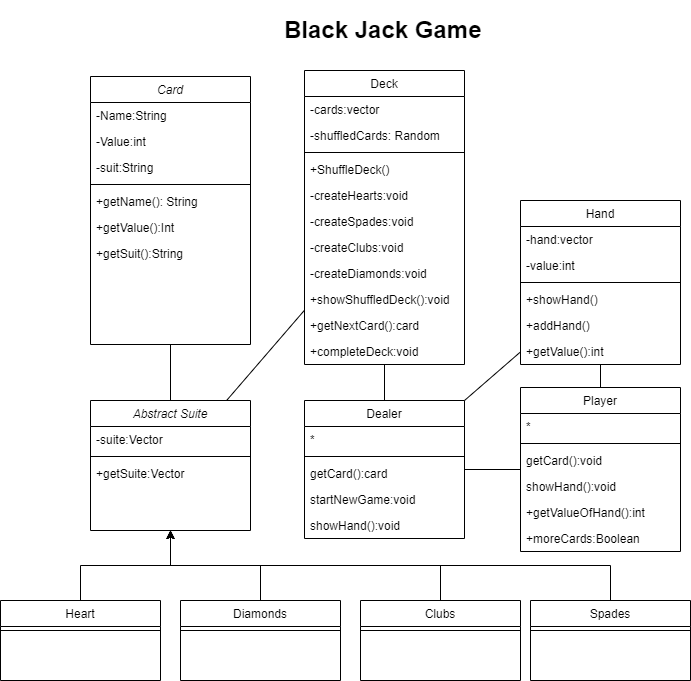

The diagram above was exported from draw.io. Its source (the exported page's mxGraphModel, read from the mxfile embedded in the PNG):
<mxGraphModel dx="1490" dy="1669" grid="1" gridSize="10" guides="1" tooltips="1" connect="1" arrows="1" fold="1" page="1" pageScale="1" pageWidth="827" pageHeight="1169" math="0" shadow="0">
  <root>
    <mxCell id="WIyWlLk6GJQsqaUBKTNV-0" />
    <mxCell id="WIyWlLk6GJQsqaUBKTNV-1" parent="WIyWlLk6GJQsqaUBKTNV-0" />
    <mxCell id="zkfFHV4jXpPFQw0GAbJ--0" value="Card" style="swimlane;fontStyle=2;align=center;verticalAlign=top;childLayout=stackLayout;horizontal=1;startSize=26;horizontalStack=0;resizeParent=1;resizeLast=0;collapsible=1;marginBottom=0;rounded=0;shadow=0;strokeWidth=1;" parent="WIyWlLk6GJQsqaUBKTNV-1" vertex="1">
      <mxGeometry x="120" y="-124" width="160" height="268" as="geometry">
        <mxRectangle x="230" y="140" width="160" height="26" as="alternateBounds" />
      </mxGeometry>
    </mxCell>
    <mxCell id="zkfFHV4jXpPFQw0GAbJ--1" value="-Name:String" style="text;align=left;verticalAlign=top;spacingLeft=4;spacingRight=4;overflow=hidden;rotatable=0;points=[[0,0.5],[1,0.5]];portConstraint=eastwest;" parent="zkfFHV4jXpPFQw0GAbJ--0" vertex="1">
      <mxGeometry y="26" width="160" height="26" as="geometry" />
    </mxCell>
    <mxCell id="8qOLIuwqw7Gsb3R4Ig_d-22" value="-Value:int" style="text;align=left;verticalAlign=top;spacingLeft=4;spacingRight=4;overflow=hidden;rotatable=0;points=[[0,0.5],[1,0.5]];portConstraint=eastwest;" parent="zkfFHV4jXpPFQw0GAbJ--0" vertex="1">
      <mxGeometry y="52" width="160" height="26" as="geometry" />
    </mxCell>
    <mxCell id="8qOLIuwqw7Gsb3R4Ig_d-23" value="-suit:String" style="text;align=left;verticalAlign=top;spacingLeft=4;spacingRight=4;overflow=hidden;rotatable=0;points=[[0,0.5],[1,0.5]];portConstraint=eastwest;" parent="zkfFHV4jXpPFQw0GAbJ--0" vertex="1">
      <mxGeometry y="78" width="160" height="26" as="geometry" />
    </mxCell>
    <mxCell id="zkfFHV4jXpPFQw0GAbJ--4" value="" style="line;html=1;strokeWidth=1;align=left;verticalAlign=middle;spacingTop=-1;spacingLeft=3;spacingRight=3;rotatable=0;labelPosition=right;points=[];portConstraint=eastwest;" parent="zkfFHV4jXpPFQw0GAbJ--0" vertex="1">
      <mxGeometry y="104" width="160" height="8" as="geometry" />
    </mxCell>
    <mxCell id="zkfFHV4jXpPFQw0GAbJ--5" value="+getName(): String" style="text;align=left;verticalAlign=top;spacingLeft=4;spacingRight=4;overflow=hidden;rotatable=0;points=[[0,0.5],[1,0.5]];portConstraint=eastwest;" parent="zkfFHV4jXpPFQw0GAbJ--0" vertex="1">
      <mxGeometry y="112" width="160" height="26" as="geometry" />
    </mxCell>
    <mxCell id="8qOLIuwqw7Gsb3R4Ig_d-24" value="+getValue():Int" style="text;align=left;verticalAlign=top;spacingLeft=4;spacingRight=4;overflow=hidden;rotatable=0;points=[[0,0.5],[1,0.5]];portConstraint=eastwest;" parent="zkfFHV4jXpPFQw0GAbJ--0" vertex="1">
      <mxGeometry y="138" width="160" height="26" as="geometry" />
    </mxCell>
    <mxCell id="8qOLIuwqw7Gsb3R4Ig_d-25" value="+getSuit():String" style="text;align=left;verticalAlign=top;spacingLeft=4;spacingRight=4;overflow=hidden;rotatable=0;points=[[0,0.5],[1,0.5]];portConstraint=eastwest;" parent="zkfFHV4jXpPFQw0GAbJ--0" vertex="1">
      <mxGeometry y="164" width="160" height="26" as="geometry" />
    </mxCell>
    <mxCell id="zkfFHV4jXpPFQw0GAbJ--6" value="Player" style="swimlane;fontStyle=0;align=center;verticalAlign=top;childLayout=stackLayout;horizontal=1;startSize=26;horizontalStack=0;resizeParent=1;resizeLast=0;collapsible=1;marginBottom=0;rounded=0;shadow=0;strokeWidth=1;" parent="WIyWlLk6GJQsqaUBKTNV-1" vertex="1">
      <mxGeometry x="550" y="187" width="160" height="164" as="geometry">
        <mxRectangle x="130" y="380" width="160" height="26" as="alternateBounds" />
      </mxGeometry>
    </mxCell>
    <mxCell id="zkfFHV4jXpPFQw0GAbJ--7" value="*" style="text;align=left;verticalAlign=top;spacingLeft=4;spacingRight=4;overflow=hidden;rotatable=0;points=[[0,0.5],[1,0.5]];portConstraint=eastwest;" parent="zkfFHV4jXpPFQw0GAbJ--6" vertex="1">
      <mxGeometry y="26" width="160" height="26" as="geometry" />
    </mxCell>
    <mxCell id="zkfFHV4jXpPFQw0GAbJ--9" value="" style="line;html=1;strokeWidth=1;align=left;verticalAlign=middle;spacingTop=-1;spacingLeft=3;spacingRight=3;rotatable=0;labelPosition=right;points=[];portConstraint=eastwest;" parent="zkfFHV4jXpPFQw0GAbJ--6" vertex="1">
      <mxGeometry y="52" width="160" height="8" as="geometry" />
    </mxCell>
    <mxCell id="8qOLIuwqw7Gsb3R4Ig_d-45" value="getCard():void" style="text;align=left;verticalAlign=top;spacingLeft=4;spacingRight=4;overflow=hidden;rotatable=0;points=[[0,0.5],[1,0.5]];portConstraint=eastwest;" parent="zkfFHV4jXpPFQw0GAbJ--6" vertex="1">
      <mxGeometry y="60" width="160" height="26" as="geometry" />
    </mxCell>
    <mxCell id="8qOLIuwqw7Gsb3R4Ig_d-46" value="showHand():void" style="text;align=left;verticalAlign=top;spacingLeft=4;spacingRight=4;overflow=hidden;rotatable=0;points=[[0,0.5],[1,0.5]];portConstraint=eastwest;" parent="zkfFHV4jXpPFQw0GAbJ--6" vertex="1">
      <mxGeometry y="86" width="160" height="26" as="geometry" />
    </mxCell>
    <mxCell id="8qOLIuwqw7Gsb3R4Ig_d-49" value="+getValueOfHand():int" style="text;align=left;verticalAlign=top;spacingLeft=4;spacingRight=4;overflow=hidden;rotatable=0;points=[[0,0.5],[1,0.5]];portConstraint=eastwest;" parent="zkfFHV4jXpPFQw0GAbJ--6" vertex="1">
      <mxGeometry y="112" width="160" height="26" as="geometry" />
    </mxCell>
    <mxCell id="8qOLIuwqw7Gsb3R4Ig_d-50" value="+moreCards:Boolean" style="text;align=left;verticalAlign=top;spacingLeft=4;spacingRight=4;overflow=hidden;rotatable=0;points=[[0,0.5],[1,0.5]];portConstraint=eastwest;" parent="zkfFHV4jXpPFQw0GAbJ--6" vertex="1">
      <mxGeometry y="138" width="160" height="26" as="geometry" />
    </mxCell>
    <mxCell id="zkfFHV4jXpPFQw0GAbJ--13" value="Hand" style="swimlane;fontStyle=0;align=center;verticalAlign=top;childLayout=stackLayout;horizontal=1;startSize=26;horizontalStack=0;resizeParent=1;resizeLast=0;collapsible=1;marginBottom=0;rounded=0;shadow=0;strokeWidth=1;" parent="WIyWlLk6GJQsqaUBKTNV-1" vertex="1">
      <mxGeometry x="550" width="160" height="164" as="geometry">
        <mxRectangle x="340" y="380" width="170" height="26" as="alternateBounds" />
      </mxGeometry>
    </mxCell>
    <mxCell id="zkfFHV4jXpPFQw0GAbJ--14" value="-hand:vector" style="text;align=left;verticalAlign=top;spacingLeft=4;spacingRight=4;overflow=hidden;rotatable=0;points=[[0,0.5],[1,0.5]];portConstraint=eastwest;" parent="zkfFHV4jXpPFQw0GAbJ--13" vertex="1">
      <mxGeometry y="26" width="160" height="26" as="geometry" />
    </mxCell>
    <mxCell id="8qOLIuwqw7Gsb3R4Ig_d-34" value="-value:int" style="text;align=left;verticalAlign=top;spacingLeft=4;spacingRight=4;overflow=hidden;rotatable=0;points=[[0,0.5],[1,0.5]];portConstraint=eastwest;" parent="zkfFHV4jXpPFQw0GAbJ--13" vertex="1">
      <mxGeometry y="52" width="160" height="26" as="geometry" />
    </mxCell>
    <mxCell id="zkfFHV4jXpPFQw0GAbJ--15" value="" style="line;html=1;strokeWidth=1;align=left;verticalAlign=middle;spacingTop=-1;spacingLeft=3;spacingRight=3;rotatable=0;labelPosition=right;points=[];portConstraint=eastwest;" parent="zkfFHV4jXpPFQw0GAbJ--13" vertex="1">
      <mxGeometry y="78" width="160" height="8" as="geometry" />
    </mxCell>
    <mxCell id="8qOLIuwqw7Gsb3R4Ig_d-20" value="+showHand()" style="text;align=left;verticalAlign=top;spacingLeft=4;spacingRight=4;overflow=hidden;rotatable=0;points=[[0,0.5],[1,0.5]];portConstraint=eastwest;" parent="zkfFHV4jXpPFQw0GAbJ--13" vertex="1">
      <mxGeometry y="86" width="160" height="26" as="geometry" />
    </mxCell>
    <mxCell id="8qOLIuwqw7Gsb3R4Ig_d-36" value="+addHand()" style="text;align=left;verticalAlign=top;spacingLeft=4;spacingRight=4;overflow=hidden;rotatable=0;points=[[0,0.5],[1,0.5]];portConstraint=eastwest;" parent="zkfFHV4jXpPFQw0GAbJ--13" vertex="1">
      <mxGeometry y="112" width="160" height="26" as="geometry" />
    </mxCell>
    <mxCell id="8qOLIuwqw7Gsb3R4Ig_d-35" value="+getValue():int" style="text;align=left;verticalAlign=top;spacingLeft=4;spacingRight=4;overflow=hidden;rotatable=0;points=[[0,0.5],[1,0.5]];portConstraint=eastwest;" parent="zkfFHV4jXpPFQw0GAbJ--13" vertex="1">
      <mxGeometry y="138" width="160" height="26" as="geometry" />
    </mxCell>
    <mxCell id="zkfFHV4jXpPFQw0GAbJ--17" value="Deck" style="swimlane;fontStyle=0;align=center;verticalAlign=top;childLayout=stackLayout;horizontal=1;startSize=26;horizontalStack=0;resizeParent=1;resizeLast=0;collapsible=1;marginBottom=0;rounded=0;shadow=0;strokeWidth=1;" parent="WIyWlLk6GJQsqaUBKTNV-1" vertex="1">
      <mxGeometry x="334" y="-130" width="160" height="294" as="geometry">
        <mxRectangle x="550" y="140" width="160" height="26" as="alternateBounds" />
      </mxGeometry>
    </mxCell>
    <mxCell id="8qOLIuwqw7Gsb3R4Ig_d-18" value="-cards:vector" style="text;align=left;verticalAlign=top;spacingLeft=4;spacingRight=4;overflow=hidden;rotatable=0;points=[[0,0.5],[1,0.5]];portConstraint=eastwest;" parent="zkfFHV4jXpPFQw0GAbJ--17" vertex="1">
      <mxGeometry y="26" width="160" height="26" as="geometry" />
    </mxCell>
    <mxCell id="8qOLIuwqw7Gsb3R4Ig_d-19" value="-shuffledCards: Random" style="text;align=left;verticalAlign=top;spacingLeft=4;spacingRight=4;overflow=hidden;rotatable=0;points=[[0,0.5],[1,0.5]];portConstraint=eastwest;" parent="zkfFHV4jXpPFQw0GAbJ--17" vertex="1">
      <mxGeometry y="52" width="160" height="26" as="geometry" />
    </mxCell>
    <mxCell id="zkfFHV4jXpPFQw0GAbJ--23" value="" style="line;html=1;strokeWidth=1;align=left;verticalAlign=middle;spacingTop=-1;spacingLeft=3;spacingRight=3;rotatable=0;labelPosition=right;points=[];portConstraint=eastwest;" parent="zkfFHV4jXpPFQw0GAbJ--17" vertex="1">
      <mxGeometry y="78" width="160" height="8" as="geometry" />
    </mxCell>
    <mxCell id="zkfFHV4jXpPFQw0GAbJ--24" value="+ShuffleDeck()" style="text;align=left;verticalAlign=top;spacingLeft=4;spacingRight=4;overflow=hidden;rotatable=0;points=[[0,0.5],[1,0.5]];portConstraint=eastwest;" parent="zkfFHV4jXpPFQw0GAbJ--17" vertex="1">
      <mxGeometry y="86" width="160" height="26" as="geometry" />
    </mxCell>
    <mxCell id="8qOLIuwqw7Gsb3R4Ig_d-28" value="-createHearts:void" style="text;align=left;verticalAlign=top;spacingLeft=4;spacingRight=4;overflow=hidden;rotatable=0;points=[[0,0.5],[1,0.5]];portConstraint=eastwest;" parent="zkfFHV4jXpPFQw0GAbJ--17" vertex="1">
      <mxGeometry y="112" width="160" height="26" as="geometry" />
    </mxCell>
    <mxCell id="8qOLIuwqw7Gsb3R4Ig_d-29" value="-createSpades:void" style="text;align=left;verticalAlign=top;spacingLeft=4;spacingRight=4;overflow=hidden;rotatable=0;points=[[0,0.5],[1,0.5]];portConstraint=eastwest;" parent="zkfFHV4jXpPFQw0GAbJ--17" vertex="1">
      <mxGeometry y="138" width="160" height="26" as="geometry" />
    </mxCell>
    <mxCell id="8qOLIuwqw7Gsb3R4Ig_d-30" value="-createClubs:void" style="text;align=left;verticalAlign=top;spacingLeft=4;spacingRight=4;overflow=hidden;rotatable=0;points=[[0,0.5],[1,0.5]];portConstraint=eastwest;" parent="zkfFHV4jXpPFQw0GAbJ--17" vertex="1">
      <mxGeometry y="164" width="160" height="26" as="geometry" />
    </mxCell>
    <mxCell id="8qOLIuwqw7Gsb3R4Ig_d-31" value="-createDiamonds:void" style="text;align=left;verticalAlign=top;spacingLeft=4;spacingRight=4;overflow=hidden;rotatable=0;points=[[0,0.5],[1,0.5]];portConstraint=eastwest;" parent="zkfFHV4jXpPFQw0GAbJ--17" vertex="1">
      <mxGeometry y="190" width="160" height="26" as="geometry" />
    </mxCell>
    <mxCell id="8qOLIuwqw7Gsb3R4Ig_d-33" value="+showShuffledDeck():void" style="text;align=left;verticalAlign=top;spacingLeft=4;spacingRight=4;overflow=hidden;rotatable=0;points=[[0,0.5],[1,0.5]];portConstraint=eastwest;" parent="zkfFHV4jXpPFQw0GAbJ--17" vertex="1">
      <mxGeometry y="216" width="160" height="26" as="geometry" />
    </mxCell>
    <mxCell id="8qOLIuwqw7Gsb3R4Ig_d-48" value="+getNextCard():card" style="text;align=left;verticalAlign=top;spacingLeft=4;spacingRight=4;overflow=hidden;rotatable=0;points=[[0,0.5],[1,0.5]];portConstraint=eastwest;" parent="zkfFHV4jXpPFQw0GAbJ--17" vertex="1">
      <mxGeometry y="242" width="160" height="26" as="geometry" />
    </mxCell>
    <mxCell id="8qOLIuwqw7Gsb3R4Ig_d-53" value="+completeDeck:void" style="text;align=left;verticalAlign=top;spacingLeft=4;spacingRight=4;overflow=hidden;rotatable=0;points=[[0,0.5],[1,0.5]];portConstraint=eastwest;" parent="zkfFHV4jXpPFQw0GAbJ--17" vertex="1">
      <mxGeometry y="268" width="160" height="26" as="geometry" />
    </mxCell>
    <mxCell id="8qOLIuwqw7Gsb3R4Ig_d-3" value="&lt;h1&gt;Black Jack Game&lt;/h1&gt;" style="text;html=1;strokeColor=none;fillColor=none;spacing=5;spacingTop=-20;whiteSpace=wrap;overflow=hidden;rounded=0;" parent="WIyWlLk6GJQsqaUBKTNV-1" vertex="1">
      <mxGeometry x="309" y="-190" width="210" height="40" as="geometry" />
    </mxCell>
    <mxCell id="8qOLIuwqw7Gsb3R4Ig_d-4" value="Dealer" style="swimlane;fontStyle=0;align=center;verticalAlign=top;childLayout=stackLayout;horizontal=1;startSize=26;horizontalStack=0;resizeParent=1;resizeLast=0;collapsible=1;marginBottom=0;rounded=0;shadow=0;strokeWidth=1;" parent="WIyWlLk6GJQsqaUBKTNV-1" vertex="1">
      <mxGeometry x="334" y="200" width="160" height="138" as="geometry">
        <mxRectangle x="130" y="380" width="160" height="26" as="alternateBounds" />
      </mxGeometry>
    </mxCell>
    <mxCell id="8qOLIuwqw7Gsb3R4Ig_d-5" value="*" style="text;align=left;verticalAlign=top;spacingLeft=4;spacingRight=4;overflow=hidden;rotatable=0;points=[[0,0.5],[1,0.5]];portConstraint=eastwest;" parent="8qOLIuwqw7Gsb3R4Ig_d-4" vertex="1">
      <mxGeometry y="26" width="160" height="26" as="geometry" />
    </mxCell>
    <mxCell id="8qOLIuwqw7Gsb3R4Ig_d-7" value="" style="line;html=1;strokeWidth=1;align=left;verticalAlign=middle;spacingTop=-1;spacingLeft=3;spacingRight=3;rotatable=0;labelPosition=right;points=[];portConstraint=eastwest;" parent="8qOLIuwqw7Gsb3R4Ig_d-4" vertex="1">
      <mxGeometry y="52" width="160" height="8" as="geometry" />
    </mxCell>
    <mxCell id="8qOLIuwqw7Gsb3R4Ig_d-47" value="getCard():card" style="text;align=left;verticalAlign=top;spacingLeft=4;spacingRight=4;overflow=hidden;rotatable=0;points=[[0,0.5],[1,0.5]];portConstraint=eastwest;" parent="8qOLIuwqw7Gsb3R4Ig_d-4" vertex="1">
      <mxGeometry y="60" width="160" height="26" as="geometry" />
    </mxCell>
    <mxCell id="8qOLIuwqw7Gsb3R4Ig_d-51" value="startNewGame:void" style="text;align=left;verticalAlign=top;spacingLeft=4;spacingRight=4;overflow=hidden;rotatable=0;points=[[0,0.5],[1,0.5]];portConstraint=eastwest;" parent="8qOLIuwqw7Gsb3R4Ig_d-4" vertex="1">
      <mxGeometry y="86" width="160" height="26" as="geometry" />
    </mxCell>
    <mxCell id="8qOLIuwqw7Gsb3R4Ig_d-52" value="showHand():void" style="text;align=left;verticalAlign=top;spacingLeft=4;spacingRight=4;overflow=hidden;rotatable=0;points=[[0,0.5],[1,0.5]];portConstraint=eastwest;" parent="8qOLIuwqw7Gsb3R4Ig_d-4" vertex="1">
      <mxGeometry y="112" width="160" height="26" as="geometry" />
    </mxCell>
    <mxCell id="8qOLIuwqw7Gsb3R4Ig_d-39" value="" style="endArrow=none;html=1;rounded=0;" parent="WIyWlLk6GJQsqaUBKTNV-1" source="zkfFHV4jXpPFQw0GAbJ--6" target="zkfFHV4jXpPFQw0GAbJ--13" edge="1">
      <mxGeometry width="50" height="50" relative="1" as="geometry">
        <mxPoint x="350" y="230" as="sourcePoint" />
        <mxPoint x="400" y="180" as="targetPoint" />
      </mxGeometry>
    </mxCell>
    <mxCell id="8qOLIuwqw7Gsb3R4Ig_d-40" value="" style="endArrow=none;html=1;rounded=0;entryX=0;entryY=0.5;entryDx=0;entryDy=0;exitX=1;exitY=0.5;exitDx=0;exitDy=0;" parent="WIyWlLk6GJQsqaUBKTNV-1" source="8qOLIuwqw7Gsb3R4Ig_d-4" target="zkfFHV4jXpPFQw0GAbJ--6" edge="1">
      <mxGeometry width="50" height="50" relative="1" as="geometry">
        <mxPoint x="490" y="310" as="sourcePoint" />
        <mxPoint x="540" y="260" as="targetPoint" />
      </mxGeometry>
    </mxCell>
    <mxCell id="8qOLIuwqw7Gsb3R4Ig_d-41" value="" style="endArrow=none;html=1;rounded=0;entryX=0.5;entryY=1;entryDx=0;entryDy=0;exitX=0.5;exitY=0;exitDx=0;exitDy=0;" parent="WIyWlLk6GJQsqaUBKTNV-1" source="8qOLIuwqw7Gsb3R4Ig_d-4" target="zkfFHV4jXpPFQw0GAbJ--17" edge="1">
      <mxGeometry width="50" height="50" relative="1" as="geometry">
        <mxPoint x="350" y="230" as="sourcePoint" />
        <mxPoint x="400" y="180" as="targetPoint" />
      </mxGeometry>
    </mxCell>
    <mxCell id="8qOLIuwqw7Gsb3R4Ig_d-42" value="" style="endArrow=none;html=1;rounded=0;entryX=0.5;entryY=0;entryDx=0;entryDy=0;" parent="WIyWlLk6GJQsqaUBKTNV-1" source="zkfFHV4jXpPFQw0GAbJ--0" target="Y4u_mBGMP9i6uPK9ItE1-0" edge="1">
      <mxGeometry width="50" height="50" relative="1" as="geometry">
        <mxPoint x="350" y="230" as="sourcePoint" />
        <mxPoint x="210" y="310" as="targetPoint" />
      </mxGeometry>
    </mxCell>
    <mxCell id="8qOLIuwqw7Gsb3R4Ig_d-43" value="" style="endArrow=none;html=1;rounded=0;exitX=1;exitY=0;exitDx=0;exitDy=0;" parent="WIyWlLk6GJQsqaUBKTNV-1" source="8qOLIuwqw7Gsb3R4Ig_d-4" target="zkfFHV4jXpPFQw0GAbJ--13" edge="1">
      <mxGeometry width="50" height="50" relative="1" as="geometry">
        <mxPoint x="350" y="230" as="sourcePoint" />
        <mxPoint x="400" y="180" as="targetPoint" />
      </mxGeometry>
    </mxCell>
    <mxCell id="Y4u_mBGMP9i6uPK9ItE1-0" value="Abstract Suite" style="swimlane;fontStyle=2;align=center;verticalAlign=top;childLayout=stackLayout;horizontal=1;startSize=26;horizontalStack=0;resizeParent=1;resizeLast=0;collapsible=1;marginBottom=0;rounded=0;shadow=0;strokeWidth=1;" vertex="1" parent="WIyWlLk6GJQsqaUBKTNV-1">
      <mxGeometry x="120" y="200" width="160" height="130" as="geometry">
        <mxRectangle x="230" y="140" width="160" height="26" as="alternateBounds" />
      </mxGeometry>
    </mxCell>
    <mxCell id="Y4u_mBGMP9i6uPK9ItE1-3" value="-suite:Vector" style="text;align=left;verticalAlign=top;spacingLeft=4;spacingRight=4;overflow=hidden;rotatable=0;points=[[0,0.5],[1,0.5]];portConstraint=eastwest;" vertex="1" parent="Y4u_mBGMP9i6uPK9ItE1-0">
      <mxGeometry y="26" width="160" height="26" as="geometry" />
    </mxCell>
    <mxCell id="Y4u_mBGMP9i6uPK9ItE1-4" value="" style="line;html=1;strokeWidth=1;align=left;verticalAlign=middle;spacingTop=-1;spacingLeft=3;spacingRight=3;rotatable=0;labelPosition=right;points=[];portConstraint=eastwest;" vertex="1" parent="Y4u_mBGMP9i6uPK9ItE1-0">
      <mxGeometry y="52" width="160" height="8" as="geometry" />
    </mxCell>
    <mxCell id="Y4u_mBGMP9i6uPK9ItE1-5" value="+getSuite:Vector" style="text;align=left;verticalAlign=top;spacingLeft=4;spacingRight=4;overflow=hidden;rotatable=0;points=[[0,0.5],[1,0.5]];portConstraint=eastwest;" vertex="1" parent="Y4u_mBGMP9i6uPK9ItE1-0">
      <mxGeometry y="60" width="160" height="26" as="geometry" />
    </mxCell>
    <mxCell id="Y4u_mBGMP9i6uPK9ItE1-30" style="edgeStyle=orthogonalEdgeStyle;rounded=0;orthogonalLoop=1;jettySize=auto;html=1;exitX=0.5;exitY=0;exitDx=0;exitDy=0;entryX=0.5;entryY=1;entryDx=0;entryDy=0;" edge="1" parent="WIyWlLk6GJQsqaUBKTNV-1" source="Y4u_mBGMP9i6uPK9ItE1-8" target="Y4u_mBGMP9i6uPK9ItE1-0">
      <mxGeometry relative="1" as="geometry" />
    </mxCell>
    <mxCell id="Y4u_mBGMP9i6uPK9ItE1-8" value="Heart" style="swimlane;fontStyle=0;align=center;verticalAlign=top;childLayout=stackLayout;horizontal=1;startSize=26;horizontalStack=0;resizeParent=1;resizeLast=0;collapsible=1;marginBottom=0;rounded=0;shadow=0;strokeWidth=1;" vertex="1" parent="WIyWlLk6GJQsqaUBKTNV-1">
      <mxGeometry x="30" y="400" width="160" height="80" as="geometry">
        <mxRectangle x="230" y="140" width="160" height="26" as="alternateBounds" />
      </mxGeometry>
    </mxCell>
    <mxCell id="Y4u_mBGMP9i6uPK9ItE1-10" value="" style="line;html=1;strokeWidth=1;align=left;verticalAlign=middle;spacingTop=-1;spacingLeft=3;spacingRight=3;rotatable=0;labelPosition=right;points=[];portConstraint=eastwest;" vertex="1" parent="Y4u_mBGMP9i6uPK9ItE1-8">
      <mxGeometry y="26" width="160" height="8" as="geometry" />
    </mxCell>
    <mxCell id="Y4u_mBGMP9i6uPK9ItE1-31" style="edgeStyle=orthogonalEdgeStyle;rounded=0;orthogonalLoop=1;jettySize=auto;html=1;exitX=0.5;exitY=0;exitDx=0;exitDy=0;entryX=0.5;entryY=1;entryDx=0;entryDy=0;" edge="1" parent="WIyWlLk6GJQsqaUBKTNV-1" source="Y4u_mBGMP9i6uPK9ItE1-12" target="Y4u_mBGMP9i6uPK9ItE1-0">
      <mxGeometry relative="1" as="geometry" />
    </mxCell>
    <mxCell id="Y4u_mBGMP9i6uPK9ItE1-12" value="Diamonds" style="swimlane;fontStyle=0;align=center;verticalAlign=top;childLayout=stackLayout;horizontal=1;startSize=26;horizontalStack=0;resizeParent=1;resizeLast=0;collapsible=1;marginBottom=0;rounded=0;shadow=0;strokeWidth=1;" vertex="1" parent="WIyWlLk6GJQsqaUBKTNV-1">
      <mxGeometry x="210" y="400" width="160" height="80" as="geometry">
        <mxRectangle x="230" y="140" width="160" height="26" as="alternateBounds" />
      </mxGeometry>
    </mxCell>
    <mxCell id="Y4u_mBGMP9i6uPK9ItE1-13" value="" style="line;html=1;strokeWidth=1;align=left;verticalAlign=middle;spacingTop=-1;spacingLeft=3;spacingRight=3;rotatable=0;labelPosition=right;points=[];portConstraint=eastwest;" vertex="1" parent="Y4u_mBGMP9i6uPK9ItE1-12">
      <mxGeometry y="26" width="160" height="8" as="geometry" />
    </mxCell>
    <mxCell id="Y4u_mBGMP9i6uPK9ItE1-32" style="edgeStyle=orthogonalEdgeStyle;rounded=0;orthogonalLoop=1;jettySize=auto;html=1;exitX=0.5;exitY=0;exitDx=0;exitDy=0;entryX=0.5;entryY=1;entryDx=0;entryDy=0;" edge="1" parent="WIyWlLk6GJQsqaUBKTNV-1" source="Y4u_mBGMP9i6uPK9ItE1-14" target="Y4u_mBGMP9i6uPK9ItE1-0">
      <mxGeometry relative="1" as="geometry" />
    </mxCell>
    <mxCell id="Y4u_mBGMP9i6uPK9ItE1-14" value="Clubs" style="swimlane;fontStyle=0;align=center;verticalAlign=top;childLayout=stackLayout;horizontal=1;startSize=26;horizontalStack=0;resizeParent=1;resizeLast=0;collapsible=1;marginBottom=0;rounded=0;shadow=0;strokeWidth=1;" vertex="1" parent="WIyWlLk6GJQsqaUBKTNV-1">
      <mxGeometry x="390" y="400" width="160" height="80" as="geometry">
        <mxRectangle x="230" y="140" width="160" height="26" as="alternateBounds" />
      </mxGeometry>
    </mxCell>
    <mxCell id="Y4u_mBGMP9i6uPK9ItE1-15" value="" style="line;html=1;strokeWidth=1;align=left;verticalAlign=middle;spacingTop=-1;spacingLeft=3;spacingRight=3;rotatable=0;labelPosition=right;points=[];portConstraint=eastwest;" vertex="1" parent="Y4u_mBGMP9i6uPK9ItE1-14">
      <mxGeometry y="26" width="160" height="8" as="geometry" />
    </mxCell>
    <mxCell id="Y4u_mBGMP9i6uPK9ItE1-33" style="edgeStyle=orthogonalEdgeStyle;rounded=0;orthogonalLoop=1;jettySize=auto;html=1;exitX=0.5;exitY=0;exitDx=0;exitDy=0;entryX=0.5;entryY=1;entryDx=0;entryDy=0;" edge="1" parent="WIyWlLk6GJQsqaUBKTNV-1" source="Y4u_mBGMP9i6uPK9ItE1-16" target="Y4u_mBGMP9i6uPK9ItE1-0">
      <mxGeometry relative="1" as="geometry" />
    </mxCell>
    <mxCell id="Y4u_mBGMP9i6uPK9ItE1-16" value="Spades" style="swimlane;fontStyle=0;align=center;verticalAlign=top;childLayout=stackLayout;horizontal=1;startSize=26;horizontalStack=0;resizeParent=1;resizeLast=0;collapsible=1;marginBottom=0;rounded=0;shadow=0;strokeWidth=1;" vertex="1" parent="WIyWlLk6GJQsqaUBKTNV-1">
      <mxGeometry x="560" y="400" width="160" height="80" as="geometry">
        <mxRectangle x="230" y="140" width="160" height="26" as="alternateBounds" />
      </mxGeometry>
    </mxCell>
    <mxCell id="Y4u_mBGMP9i6uPK9ItE1-17" value="" style="line;html=1;strokeWidth=1;align=left;verticalAlign=middle;spacingTop=-1;spacingLeft=3;spacingRight=3;rotatable=0;labelPosition=right;points=[];portConstraint=eastwest;" vertex="1" parent="Y4u_mBGMP9i6uPK9ItE1-16">
      <mxGeometry y="26" width="160" height="8" as="geometry" />
    </mxCell>
    <mxCell id="Y4u_mBGMP9i6uPK9ItE1-25" value="" style="endArrow=none;html=1;rounded=0;" edge="1" parent="WIyWlLk6GJQsqaUBKTNV-1" source="zkfFHV4jXpPFQw0GAbJ--17" target="Y4u_mBGMP9i6uPK9ItE1-0">
      <mxGeometry width="50" height="50" relative="1" as="geometry">
        <mxPoint x="220" y="139" as="sourcePoint" />
        <mxPoint x="220" y="320" as="targetPoint" />
      </mxGeometry>
    </mxCell>
  </root>
</mxGraphModel>